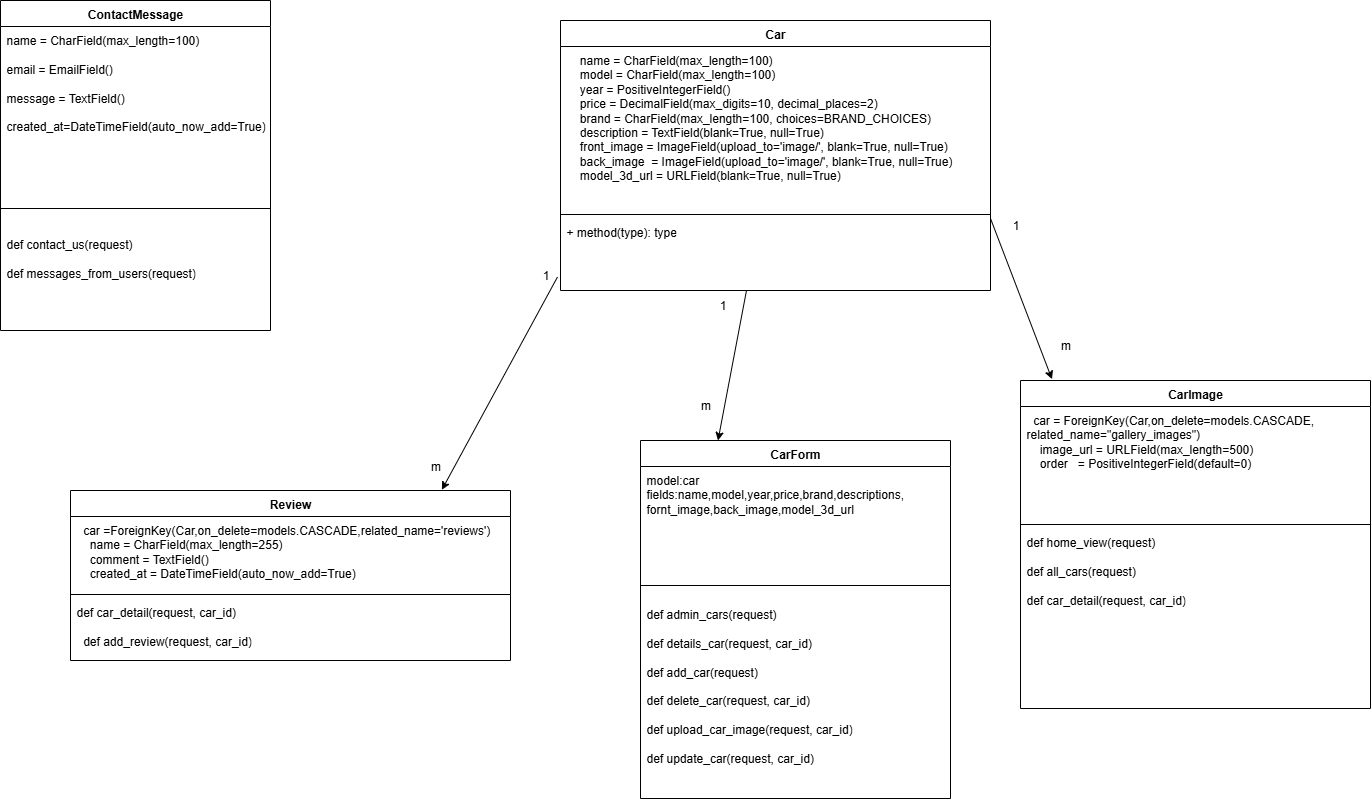

The diagram above was exported from draw.io. Its source (the exported page's mxGraphModel, read from the mxfile embedded in the PNG):
<mxGraphModel dx="872" dy="1600" grid="1" gridSize="10" guides="1" tooltips="1" connect="1" arrows="1" fold="1" page="1" pageScale="1" pageWidth="827" pageHeight="1169" math="0" shadow="0">
  <root>
    <mxCell id="0" />
    <mxCell id="1" parent="0" />
    <mxCell id="vJeqkkS0j-lKFdDQc_-_-15" value="CarForm" style="swimlane;fontStyle=1;align=center;verticalAlign=top;childLayout=stackLayout;horizontal=1;startSize=26;horizontalStack=0;resizeParent=1;resizeParentMax=0;resizeLast=0;collapsible=1;marginBottom=0;whiteSpace=wrap;html=1;" parent="1" vertex="1">
      <mxGeometry x="760" y="-610" width="310" height="358" as="geometry" />
    </mxCell>
    <mxCell id="vJeqkkS0j-lKFdDQc_-_-16" value="model:car&lt;div&gt;fields:name,model,year,price,brand,descriptions,&lt;/div&gt;&lt;div&gt;fornt_image,back_image,model_3d_url&lt;/div&gt;&lt;div&gt;&lt;br&gt;&lt;/div&gt;" style="text;strokeColor=none;fillColor=none;align=left;verticalAlign=top;spacingLeft=4;spacingRight=4;overflow=hidden;rotatable=0;points=[[0,0.5],[1,0.5]];portConstraint=eastwest;whiteSpace=wrap;html=1;" parent="vJeqkkS0j-lKFdDQc_-_-15" vertex="1">
      <mxGeometry y="26" width="310" height="104" as="geometry" />
    </mxCell>
    <mxCell id="vJeqkkS0j-lKFdDQc_-_-17" value="" style="line;strokeWidth=1;fillColor=none;align=left;verticalAlign=middle;spacingTop=-1;spacingLeft=3;spacingRight=3;rotatable=0;labelPosition=right;points=[];portConstraint=eastwest;strokeColor=inherit;" parent="vJeqkkS0j-lKFdDQc_-_-15" vertex="1">
      <mxGeometry y="130" width="310" height="30" as="geometry" />
    </mxCell>
    <mxCell id="vJeqkkS0j-lKFdDQc_-_-18" value="def admin_cars(request)&lt;div&gt;&lt;br&gt;&lt;div&gt;def details_car(request, car_id)&lt;/div&gt;&lt;div&gt;&lt;br&gt;&lt;/div&gt;&lt;div&gt;&lt;div&gt;def add_car(request)&lt;/div&gt;&lt;div&gt;&lt;br&gt;&lt;/div&gt;&lt;div&gt;def delete_car(request, car_id)&lt;/div&gt;&lt;div&gt;&lt;br&gt;&lt;/div&gt;&lt;div&gt;def upload_car_image(request, car_id)&lt;/div&gt;&lt;div&gt;&lt;br&gt;&lt;/div&gt;&lt;div&gt;def update_car(request, car_id)&lt;/div&gt;&lt;/div&gt;&lt;/div&gt;" style="text;strokeColor=none;fillColor=none;align=left;verticalAlign=top;spacingLeft=4;spacingRight=4;overflow=hidden;rotatable=0;points=[[0,0.5],[1,0.5]];portConstraint=eastwest;whiteSpace=wrap;html=1;" parent="vJeqkkS0j-lKFdDQc_-_-15" vertex="1">
      <mxGeometry y="160" width="310" height="198" as="geometry" />
    </mxCell>
    <mxCell id="vJeqkkS0j-lKFdDQc_-_-21" value="ContactMessage" style="swimlane;fontStyle=1;align=center;verticalAlign=top;childLayout=stackLayout;horizontal=1;startSize=26;horizontalStack=0;resizeParent=1;resizeParentMax=0;resizeLast=0;collapsible=1;marginBottom=0;whiteSpace=wrap;html=1;" parent="1" vertex="1">
      <mxGeometry x="120" y="-1050" width="270" height="330" as="geometry" />
    </mxCell>
    <mxCell id="vJeqkkS0j-lKFdDQc_-_-22" value="&lt;div&gt;&lt;div&gt;name = CharField(max_length=100)&lt;/div&gt;&lt;/div&gt;&lt;div&gt;&lt;br&gt;&lt;/div&gt;&lt;div&gt;&lt;div&gt;email = EmailField()&lt;/div&gt;&lt;div&gt;&lt;br&gt;&lt;/div&gt;&lt;div&gt;message = TextField()&lt;/div&gt;&lt;div&gt;&lt;br&gt;&lt;/div&gt;&lt;div&gt;created_at=DateTimeField(auto_now_add=True)&lt;/div&gt;&lt;/div&gt;&lt;div&gt;&lt;br&gt;&lt;/div&gt;" style="text;strokeColor=none;fillColor=none;align=left;verticalAlign=top;spacingLeft=4;spacingRight=4;overflow=hidden;rotatable=0;points=[[0,0.5],[1,0.5]];portConstraint=eastwest;whiteSpace=wrap;html=1;" parent="vJeqkkS0j-lKFdDQc_-_-21" vertex="1">
      <mxGeometry y="26" width="270" height="160" as="geometry" />
    </mxCell>
    <mxCell id="vJeqkkS0j-lKFdDQc_-_-23" value="" style="line;strokeWidth=1;fillColor=none;align=left;verticalAlign=middle;spacingTop=-1;spacingLeft=3;spacingRight=3;rotatable=0;labelPosition=right;points=[];portConstraint=eastwest;strokeColor=inherit;" parent="vJeqkkS0j-lKFdDQc_-_-21" vertex="1">
      <mxGeometry y="186" width="270" height="44" as="geometry" />
    </mxCell>
    <mxCell id="vJeqkkS0j-lKFdDQc_-_-24" value="&lt;div&gt;def contact_us(request)&lt;/div&gt;&lt;div&gt;&lt;br&gt;&lt;/div&gt;&lt;div&gt;def messages_from_users(request)&lt;/div&gt;&lt;div&gt;&lt;br&gt;&lt;/div&gt;&lt;div&gt;&lt;br&gt;&lt;/div&gt;" style="text;strokeColor=none;fillColor=none;align=left;verticalAlign=top;spacingLeft=4;spacingRight=4;overflow=hidden;rotatable=0;points=[[0,0.5],[1,0.5]];portConstraint=eastwest;whiteSpace=wrap;html=1;" parent="vJeqkkS0j-lKFdDQc_-_-21" vertex="1">
      <mxGeometry y="230" width="270" height="100" as="geometry" />
    </mxCell>
    <mxCell id="vJeqkkS0j-lKFdDQc_-_-29" value="Car" style="swimlane;fontStyle=1;align=center;verticalAlign=top;childLayout=stackLayout;horizontal=1;startSize=26;horizontalStack=0;resizeParent=1;resizeParentMax=0;resizeLast=0;collapsible=1;marginBottom=0;whiteSpace=wrap;html=1;" parent="1" vertex="1">
      <mxGeometry x="680" y="-1030" width="430" height="270" as="geometry" />
    </mxCell>
    <mxCell id="vJeqkkS0j-lKFdDQc_-_-30" value="&lt;div&gt;&amp;nbsp; &amp;nbsp; name = CharField(max_length=100)&lt;/div&gt;&lt;div&gt;&amp;nbsp; &amp;nbsp; model = CharField(max_length=100)&lt;/div&gt;&lt;div&gt;&amp;nbsp; &amp;nbsp; year = PositiveIntegerField()&lt;/div&gt;&lt;div&gt;&amp;nbsp; &amp;nbsp; price = DecimalField(max_digits=10, decimal_places=2)&lt;/div&gt;&lt;div&gt;&amp;nbsp; &amp;nbsp; brand = CharField(max_length=100, choices=BRAND_CHOICES)&lt;/div&gt;&lt;div&gt;&amp;nbsp; &amp;nbsp; description = TextField(blank=True, null=True)&lt;/div&gt;&lt;div&gt;&amp;nbsp; &amp;nbsp; front_image = ImageField(upload_to='image/', blank=True, null=True)&lt;/div&gt;&lt;div&gt;&amp;nbsp; &amp;nbsp; back_image&amp;nbsp; = ImageField(upload_to='image/', blank=True, null=True)&lt;/div&gt;&lt;div&gt;&amp;nbsp; &amp;nbsp; model_3d_url = URLField(blank=True, null=True)&lt;/div&gt;" style="text;strokeColor=none;fillColor=none;align=left;verticalAlign=top;spacingLeft=4;spacingRight=4;overflow=hidden;rotatable=0;points=[[0,0.5],[1,0.5]];portConstraint=eastwest;whiteSpace=wrap;html=1;" parent="vJeqkkS0j-lKFdDQc_-_-29" vertex="1">
      <mxGeometry y="26" width="430" height="164" as="geometry" />
    </mxCell>
    <mxCell id="vJeqkkS0j-lKFdDQc_-_-31" value="" style="line;strokeWidth=1;fillColor=none;align=left;verticalAlign=middle;spacingTop=-1;spacingLeft=3;spacingRight=3;rotatable=0;labelPosition=right;points=[];portConstraint=eastwest;strokeColor=inherit;" parent="vJeqkkS0j-lKFdDQc_-_-29" vertex="1">
      <mxGeometry y="190" width="430" height="8" as="geometry" />
    </mxCell>
    <mxCell id="vJeqkkS0j-lKFdDQc_-_-32" value="+ method(type): type" style="text;strokeColor=none;fillColor=none;align=left;verticalAlign=top;spacingLeft=4;spacingRight=4;overflow=hidden;rotatable=0;points=[[0,0.5],[1,0.5]];portConstraint=eastwest;whiteSpace=wrap;html=1;" parent="vJeqkkS0j-lKFdDQc_-_-29" vertex="1">
      <mxGeometry y="198" width="430" height="72" as="geometry" />
    </mxCell>
    <mxCell id="vJeqkkS0j-lKFdDQc_-_-62" value="" style="endArrow=classic;html=1;rounded=0;exitX=-0.007;exitY=0.812;exitDx=0;exitDy=0;exitPerimeter=0;entryX=0.09;entryY=-0.004;entryDx=0;entryDy=0;entryPerimeter=0;" parent="vJeqkkS0j-lKFdDQc_-_-29" target="vJeqkkS0j-lKFdDQc_-_-42" edge="1">
      <mxGeometry width="50" height="50" relative="1" as="geometry">
        <mxPoint x="430" y="198" as="sourcePoint" />
        <mxPoint x="314" y="411" as="targetPoint" />
      </mxGeometry>
    </mxCell>
    <mxCell id="vJeqkkS0j-lKFdDQc_-_-42" value="CarImage" style="swimlane;fontStyle=1;align=center;verticalAlign=top;childLayout=stackLayout;horizontal=1;startSize=26;horizontalStack=0;resizeParent=1;resizeParentMax=0;resizeLast=0;collapsible=1;marginBottom=0;whiteSpace=wrap;html=1;" parent="1" vertex="1">
      <mxGeometry x="1140" y="-670" width="350" height="328" as="geometry" />
    </mxCell>
    <mxCell id="vJeqkkS0j-lKFdDQc_-_-43" value="&lt;div&gt;&amp;nbsp; car = ForeignKey(Car,on_delete=models.CASCADE, related_name=&quot;gallery_images&quot;)&lt;/div&gt;&lt;div&gt;&amp;nbsp; &amp;nbsp; image_url = URLField(max_length=500)&amp;nbsp; &amp;nbsp; &amp;nbsp;&amp;nbsp;&lt;/div&gt;&lt;div&gt;&amp;nbsp; &amp;nbsp; order&amp;nbsp; &amp;nbsp;= PositiveIntegerField(default=0)&lt;/div&gt;" style="text;strokeColor=none;fillColor=none;align=left;verticalAlign=top;spacingLeft=4;spacingRight=4;overflow=hidden;rotatable=0;points=[[0,0.5],[1,0.5]];portConstraint=eastwest;whiteSpace=wrap;html=1;" parent="vJeqkkS0j-lKFdDQc_-_-42" vertex="1">
      <mxGeometry y="26" width="350" height="114" as="geometry" />
    </mxCell>
    <mxCell id="vJeqkkS0j-lKFdDQc_-_-44" value="" style="line;strokeWidth=1;fillColor=none;align=left;verticalAlign=middle;spacingTop=-1;spacingLeft=3;spacingRight=3;rotatable=0;labelPosition=right;points=[];portConstraint=eastwest;strokeColor=inherit;" parent="vJeqkkS0j-lKFdDQc_-_-42" vertex="1">
      <mxGeometry y="140" width="350" height="8" as="geometry" />
    </mxCell>
    <mxCell id="vJeqkkS0j-lKFdDQc_-_-45" value="&lt;div&gt;def home_view(request)&lt;/div&gt;&lt;div&gt;&lt;br&gt;&lt;/div&gt;&lt;div&gt;def all_cars(request)&lt;/div&gt;&lt;div&gt;&lt;br&gt;&lt;/div&gt;&lt;div&gt;def car_detail(request, car_id)&lt;/div&gt;&lt;div&gt;&lt;br&gt;&lt;/div&gt;" style="text;strokeColor=none;fillColor=none;align=left;verticalAlign=top;spacingLeft=4;spacingRight=4;overflow=hidden;rotatable=0;points=[[0,0.5],[1,0.5]];portConstraint=eastwest;whiteSpace=wrap;html=1;" parent="vJeqkkS0j-lKFdDQc_-_-42" vertex="1">
      <mxGeometry y="148" width="350" height="180" as="geometry" />
    </mxCell>
    <mxCell id="vJeqkkS0j-lKFdDQc_-_-50" value="Review" style="swimlane;fontStyle=1;align=center;verticalAlign=top;childLayout=stackLayout;horizontal=1;startSize=26;horizontalStack=0;resizeParent=1;resizeParentMax=0;resizeLast=0;collapsible=1;marginBottom=0;whiteSpace=wrap;html=1;" parent="1" vertex="1">
      <mxGeometry x="190" y="-560" width="440" height="170" as="geometry" />
    </mxCell>
    <mxCell id="vJeqkkS0j-lKFdDQc_-_-51" value="&lt;div&gt;&amp;nbsp; car =ForeignKey(Car,on_delete=models.CASCADE,related_name='reviews')&lt;/div&gt;&lt;div&gt;&amp;nbsp; &amp;nbsp; name = CharField(max_length=255)&lt;/div&gt;&lt;div&gt;&amp;nbsp; &amp;nbsp; comment = TextField()&lt;/div&gt;&lt;div&gt;&amp;nbsp; &amp;nbsp; created_at = DateTimeField(auto_now_add=True)&lt;/div&gt;" style="text;strokeColor=none;fillColor=none;align=left;verticalAlign=top;spacingLeft=4;spacingRight=4;overflow=hidden;rotatable=0;points=[[0,0.5],[1,0.5]];portConstraint=eastwest;whiteSpace=wrap;html=1;" parent="vJeqkkS0j-lKFdDQc_-_-50" vertex="1">
      <mxGeometry y="26" width="440" height="74" as="geometry" />
    </mxCell>
    <mxCell id="vJeqkkS0j-lKFdDQc_-_-52" value="" style="line;strokeWidth=1;fillColor=none;align=left;verticalAlign=middle;spacingTop=-1;spacingLeft=3;spacingRight=3;rotatable=0;labelPosition=right;points=[];portConstraint=eastwest;strokeColor=inherit;" parent="vJeqkkS0j-lKFdDQc_-_-50" vertex="1">
      <mxGeometry y="100" width="440" height="8" as="geometry" />
    </mxCell>
    <mxCell id="vJeqkkS0j-lKFdDQc_-_-53" value="def car_detail(request, car_id)&lt;div&gt;&lt;br&gt;&lt;/div&gt;&lt;div&gt;&amp;nbsp; def add_review(request, car_id)&lt;/div&gt;" style="text;strokeColor=none;fillColor=none;align=left;verticalAlign=top;spacingLeft=4;spacingRight=4;overflow=hidden;rotatable=0;points=[[0,0.5],[1,0.5]];portConstraint=eastwest;whiteSpace=wrap;html=1;" parent="vJeqkkS0j-lKFdDQc_-_-50" vertex="1">
      <mxGeometry y="108" width="440" height="62" as="geometry" />
    </mxCell>
    <mxCell id="vJeqkkS0j-lKFdDQc_-_-55" value="" style="endArrow=classic;html=1;rounded=0;exitX=-0.007;exitY=0.812;exitDx=0;exitDy=0;exitPerimeter=0;entryX=0.844;entryY=-0.004;entryDx=0;entryDy=0;entryPerimeter=0;" parent="1" source="vJeqkkS0j-lKFdDQc_-_-32" target="vJeqkkS0j-lKFdDQc_-_-50" edge="1">
      <mxGeometry width="50" height="50" relative="1" as="geometry">
        <mxPoint x="620" y="-700" as="sourcePoint" />
        <mxPoint x="670" y="-750" as="targetPoint" />
      </mxGeometry>
    </mxCell>
    <mxCell id="vJeqkkS0j-lKFdDQc_-_-56" value="1" style="text;html=1;align=center;verticalAlign=middle;resizable=0;points=[];autosize=1;strokeColor=none;fillColor=none;" parent="1" vertex="1">
      <mxGeometry x="650" y="-790" width="30" height="30" as="geometry" />
    </mxCell>
    <mxCell id="vJeqkkS0j-lKFdDQc_-_-57" value="m" style="text;html=1;align=center;verticalAlign=middle;resizable=0;points=[];autosize=1;strokeColor=none;fillColor=none;" parent="1" vertex="1">
      <mxGeometry x="540" y="-599" width="30" height="30" as="geometry" />
    </mxCell>
    <mxCell id="vJeqkkS0j-lKFdDQc_-_-61" value="" style="endArrow=classic;html=1;rounded=0;exitX=-0.007;exitY=0.812;exitDx=0;exitDy=0;exitPerimeter=0;entryX=0.25;entryY=0;entryDx=0;entryDy=0;" parent="1" target="vJeqkkS0j-lKFdDQc_-_-15" edge="1">
      <mxGeometry width="50" height="50" relative="1" as="geometry">
        <mxPoint x="866" y="-760" as="sourcePoint" />
        <mxPoint x="750" y="-547" as="targetPoint" />
      </mxGeometry>
    </mxCell>
    <mxCell id="vJeqkkS0j-lKFdDQc_-_-63" value="1" style="text;html=1;align=center;verticalAlign=middle;resizable=0;points=[];autosize=1;strokeColor=none;fillColor=none;" parent="1" vertex="1">
      <mxGeometry x="1120" y="-840" width="30" height="30" as="geometry" />
    </mxCell>
    <mxCell id="vJeqkkS0j-lKFdDQc_-_-64" value="m" style="text;html=1;align=center;verticalAlign=middle;resizable=0;points=[];autosize=1;strokeColor=none;fillColor=none;" parent="1" vertex="1">
      <mxGeometry x="1170" y="-720" width="30" height="30" as="geometry" />
    </mxCell>
    <mxCell id="vJeqkkS0j-lKFdDQc_-_-65" value="1" style="text;html=1;align=center;verticalAlign=middle;resizable=0;points=[];autosize=1;strokeColor=none;fillColor=none;" parent="1" vertex="1">
      <mxGeometry x="827" y="-760" width="30" height="30" as="geometry" />
    </mxCell>
    <mxCell id="vJeqkkS0j-lKFdDQc_-_-66" value="m" style="text;html=1;align=center;verticalAlign=middle;resizable=0;points=[];autosize=1;strokeColor=none;fillColor=none;" parent="1" vertex="1">
      <mxGeometry x="810" y="-660" width="30" height="30" as="geometry" />
    </mxCell>
  </root>
</mxGraphModel>